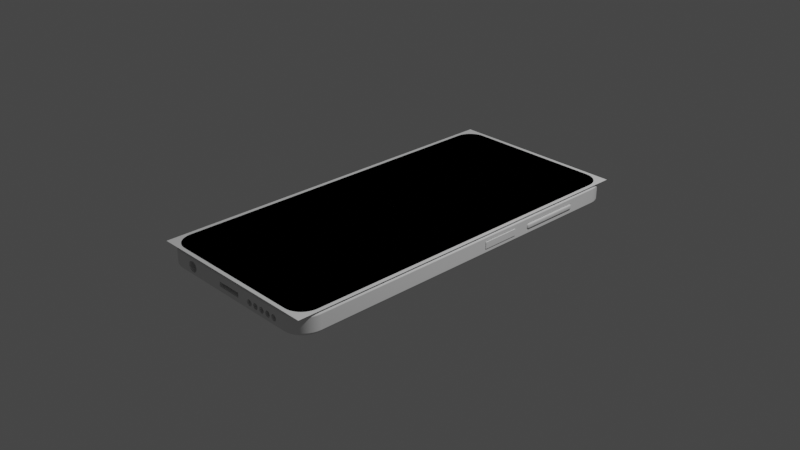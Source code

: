 # Source: untitled.blend  (saved by Blender 2.93.21; exported with 4.5.12 LTS)
import bpy
from mathutils import Matrix  # noqa: F401  (used for matrix-valued properties, if any)

bpy.ops.wm.read_factory_settings(use_empty=True)
scene = bpy.context.scene
scene.name = 'Scene'

# ---- collections
col_collection = bpy.data.collections.new('Collection'); scene.collection.children.link(col_collection)
col_cutters = bpy.data.collections.new('Cutters'); scene.collection.children.link(col_cutters)
col_cutters.hide_render = True

# ---- node groups
ng_auto_smooth = bpy.data.node_groups.new('Auto Smooth', 'GeometryNodeTree')
_s = ng_auto_smooth.interface.new_socket(name='Geometry', in_out='OUTPUT', socket_type='NodeSocketGeometry')
_s = ng_auto_smooth.interface.new_socket(name='Geometry', in_out='INPUT', socket_type='NodeSocketGeometry')
_s = ng_auto_smooth.interface.new_socket(name='Angle', in_out='INPUT', socket_type='NodeSocketFloat')
_s.subtype = 'ANGLE'
_s.min_value = 0.0
_s.max_value = 3.142
ng_auto_smooth.is_modifier = True
_N = ng_auto_smooth.nodes; _L = ng_auto_smooth.links
n0 = _N.new('NodeGroupOutput'); n0.name = 'Group Output'; n0.location = (480, -100)
n1 = _N.new('NodeGroupInput'); n1.name = 'Group Input'; n1.location = (-420, -300)
n2 = _N.new('NodeGroupInput'); n2.name = 'Group Input.001'; n2.location = (-60, -100)
n3 = _N.new('GeometryNodeSetShadeSmooth'); n3.name = 'Set Shade Smooth'; n3.location = (120, -100)
n3.domain = 'EDGE'
n4 = _N.new('GeometryNodeSetShadeSmooth'); n4.name = 'Set Shade Smooth.001'; n4.location = (300, -100)
n5 = _N.new('GeometryNodeInputMeshEdgeAngle'); n5.name = 'Edge Angle'; n5.location = (-420, -220)
n6 = _N.new('GeometryNodeInputEdgeSmooth'); n6.name = 'Is Edge Smooth'; n6.location = (-60, -160)
n7 = _N.new('GeometryNodeInputShadeSmooth'); n7.name = 'Is Face Smooth'; n7.location = (-240, -340)
n8 = _N.new('FunctionNodeBooleanMath'); n8.name = 'Boolean Math'; n8.location = (-60, -220)
n9 = _N.new('FunctionNodeCompare'); n9.name = 'Compare'; n9.location = (-240, -180)
n9.operation = 'LESS_EQUAL'
_L.new(n5.outputs[0], n9.inputs[0])
_L.new(n4.outputs[0], n0.inputs[0])
_L.new(n1.outputs[1], n9.inputs[1])
_L.new(n9.outputs[0], n8.inputs[0])
_L.new(n7.outputs[0], n8.inputs[1])
_L.new(n2.outputs[0], n3.inputs[0])
_L.new(n6.outputs[0], n3.inputs[1])
_L.new(n3.outputs[0], n4.inputs[0])
_L.new(n8.outputs[0], n3.inputs[2])
n0.is_active_output = True

# ---- world
world_world = bpy.data.worlds.new('World'); scene.world = world_world
world_world.use_nodes = True; world_world.node_tree.nodes.clear()
_N = world_world.node_tree.nodes; _L = world_world.node_tree.links
n0 = _N.new('ShaderNodeOutputWorld'); n0.name = 'World Output'; n0.location = (300, 300)
n1 = _N.new('ShaderNodeBackground'); n1.name = 'Background'; n1.location = (10, 300)
n1.inputs[0].default_value = (0.05088, 0.05088, 0.05088, 1.0)
_L.new(n1.outputs[0], n0.inputs[0])
n0.is_active_output = True
world_world.color = (0.05088, 0.05088, 0.05088)
world_world.use_sun_shadow = False
world_world.sun_shadow_jitter_overblur = 0.0

# ---- cameras
cam_camera = bpy.data.cameras.new('Camera')
cam_camera.clip_end = 100.0
cam_camera.ortho_scale = 7.314

# ---- lights
light_light = bpy.data.lights.new('Light', 'POINT')
light_light.transmission_factor = 0.0
light_light.energy = 1000.0
light_light.shadow_soft_size = 0.1
light_light.shadow_maximum_resolution = 0.006
light_light.use_absolute_resolution = True

# ---- meshes
me_cube_003 = bpy.data.meshes.new('Cube.003')
me_cube_003.from_pydata([(-0.7561, -2.062, -0.1144), (-0.7576, -2.097, -0.07995), (-0.9656, -1.853, -0.1144), (-1.0, -1.854, -0.07995), (-0.7937, -2.059, -0.1144), (-0.7997, -2.093, -0.07995), (-0.8287, -2.05, -0.1144), (-0.8405, -2.082, -0.07995), (-0.8615, -2.034, -0.1144), (-0.8788, -2.064, -0.07995), (-0.8912, -2.014, -0.1144), (-0.9134, -2.04, -0.07995), (-0.9168, -1.988, -0.1144), (-0.9433, -2.01, -0.07995), (-0.9376, -1.958, -0.1144), (-0.9675, -1.976, -0.07995), (-0.9529, -1.925, -0.1144), (-0.9854, -1.937, -0.07995), (-0.9623, -1.89, -0.1144), (-0.9963, -1.896, -0.07995), (-0.9656, -1.853, 0.1144), (-1.0, -1.854, 0.07995), (-0.7561, -2.062, 0.1144), (-0.7576, -2.097, 0.07995), (-0.9623, -1.89, 0.1144), (-0.9963, -1.896, 0.07995), (-0.9529, -1.925, 0.1144), (-0.9854, -1.937, 0.07995), (-0.9376, -1.958, 0.1144), (-0.9675, -1.976, 0.07995), (-0.9168, -1.988, 0.1144), (-0.9433, -2.01, 0.07995), (-0.8912, -2.014, 0.1144), (-0.9134, -2.04, 0.07995), (-0.8615, -2.034, 0.1144), (-0.8788, -2.064, 0.07995), (-0.8287, -2.05, 0.1144), (-0.8405, -2.082, 0.07995), (-0.7937, -2.059, 0.1144), (-0.7997, -2.093, 0.07995), (-0.9656, 1.853, -0.1144), (-1.0, 1.854, -0.07995), (-0.7561, 2.062, -0.1144), (-0.7576, 2.097, -0.07995), (-0.9623, 1.89, -0.1144), (-0.9963, 1.896, -0.07995), (-0.9529, 1.925, -0.1144), (-0.9854, 1.937, -0.07995), (-0.9376, 1.958, -0.1144), (-0.9675, 1.976, -0.07995), (-0.9168, 1.988, -0.1144), (-0.9433, 2.01, -0.07995), (-0.8912, 2.014, -0.1144), (-0.9134, 2.04, -0.07995), (-0.8615, 2.034, -0.1144), (-0.8788, 2.064, -0.07995), (-0.8287, 2.05, -0.1144), (-0.8405, 2.082, -0.07995), (-0.7937, 2.059, -0.1144), (-0.7997, 2.093, -0.07995), (-0.7561, 2.062, 0.1144), (-0.7576, 2.097, 0.07995), (-0.9656, 1.853, 0.1144), (-1.0, 1.854, 0.07995), (-0.7937, 2.059, 0.1144), (-0.7997, 2.093, 0.07995), (-0.8287, 2.05, 0.1144), (-0.8405, 2.082, 0.07995), (-0.8615, 2.034, 0.1144), (-0.8788, 2.064, 0.07995), (-0.8912, 2.014, 0.1144), (-0.9134, 2.04, 0.07995), (-0.9168, 1.988, 0.1144), (-0.9433, 2.01, 0.07995), (-0.9376, 1.958, 0.1144), (-0.9675, 1.976, 0.07995), (-0.9529, 1.925, 0.1144), (-0.9854, 1.937, 0.07995), (-0.9623, 1.89, 0.1144), (-0.9963, 1.896, 0.07995), (0.9656, -1.853, -0.1144), (1.0, -1.854, -0.07995), (0.7561, -2.062, -0.1144), (0.7576, -2.097, -0.07995), (0.9623, -1.89, -0.1144), (0.9963, -1.896, -0.07995), (0.9529, -1.925, -0.1144), (0.9854, -1.937, -0.07995), (0.9376, -1.958, -0.1144), (0.9675, -1.976, -0.07995), (0.9168, -1.988, -0.1144), (0.9433, -2.01, -0.07995), (0.8912, -2.014, -0.1144), (0.9134, -2.04, -0.07995), (0.8615, -2.034, -0.1144), (0.8788, -2.064, -0.07995), (0.8287, -2.05, -0.1144), (0.8405, -2.082, -0.07995), (0.7937, -2.059, -0.1144), (0.7997, -2.093, -0.07995), (0.7561, -2.062, 0.1144), (0.7576, -2.097, 0.07995), (0.9656, -1.853, 0.1144), (1.0, -1.854, 0.07995), (0.7937, -2.059, 0.1144), (0.7997, -2.093, 0.07995), (0.8287, -2.05, 0.1144), (0.8405, -2.082, 0.07995), (0.8615, -2.034, 0.1144), (0.8788, -2.064, 0.07995), (0.8912, -2.014, 0.1144), (0.9134, -2.04, 0.07995), (0.9168, -1.988, 0.1144), (0.9433, -2.01, 0.07995), (0.9376, -1.958, 0.1144), (0.9675, -1.976, 0.07995), (0.9529, -1.925, 0.1144), (0.9854, -1.937, 0.07995), (0.9623, -1.89, 0.1144), (0.9963, -1.896, 0.07995), (0.7561, 2.062, -0.1144), (0.7576, 2.097, -0.07995), (0.9656, 1.853, -0.1144), (1.0, 1.854, -0.07995), (0.7937, 2.059, -0.1144), (0.7997, 2.093, -0.07995), (0.8287, 2.05, -0.1144), (0.8405, 2.082, -0.07995), (0.8615, 2.034, -0.1144), (0.8788, 2.064, -0.07995), (0.8912, 2.014, -0.1144), (0.9134, 2.04, -0.07995), (0.9168, 1.988, -0.1144), (0.9433, 2.01, -0.07995), (0.9376, 1.958, -0.1144), (0.9675, 1.976, -0.07995), (0.9529, 1.925, -0.1144), (0.9854, 1.937, -0.07995), (0.9623, 1.89, -0.1144), (0.9963, 1.896, -0.07995), (0.9656, 1.853, 0.1144), (1.0, 1.854, 0.07995), (0.7561, 2.062, 0.1144), (0.7576, 2.097, 0.07995), (0.9623, 1.89, 0.1144), (0.9963, 1.896, 0.07995), (0.9529, 1.925, 0.1144), (0.9854, 1.937, 0.07995), (0.9376, 1.958, 0.1144), (0.9675, 1.976, 0.07995), (0.9168, 1.988, 0.1144), (0.9433, 2.01, 0.07995), (0.8912, 2.014, 0.1144), (0.9134, 2.04, 0.07995), (0.8615, 2.034, 0.1144), (0.8788, 2.064, 0.07995), (0.8287, 2.05, 0.1144), (0.8405, 2.082, 0.07995), (0.7937, 2.059, 0.1144), (0.7997, 2.093, 0.07995)], [], [(19, 25, 21, 3), (101, 83, 99, 105), (79, 45, 41, 63), (5, 39, 37, 7), (77, 47, 45, 79), (83, 101, 23, 1), (7, 37, 35, 9), (9, 35, 33, 11), (11, 33, 31, 13), (13, 31, 29, 15), (15, 29, 27, 17), (17, 27, 25, 19), (140, 144, 146, 148, 150, 152, 154, 156, 158, 142, 60, 64, 66, 68, 70, 72, 74, 76, 78, 62, 20, 24, 26, 28, 30, 32, 34, 36, 38, 22, 100, 104, 106, 108, 110, 112, 114, 116, 118, 102), (3, 21, 63, 41), (43, 61, 143, 121), (119, 85, 81, 103), (65, 59, 57, 67), (67, 57, 55, 69), (69, 55, 53, 71), (71, 53, 51, 73), (73, 51, 49, 75), (75, 49, 47, 77), (61, 43, 59, 65), (157, 127, 125, 159), (145, 139, 137, 147), (147, 137, 135, 149), (149, 135, 133, 151), (151, 133, 131, 153), (153, 131, 129, 155), (155, 129, 127, 157), (141, 123, 139, 145), (117, 87, 85, 119), (159, 125, 121, 143), (105, 99, 97, 107), (107, 97, 95, 109), (109, 95, 93, 111), (111, 93, 91, 113), (113, 91, 89, 115), (115, 89, 87, 117), (123, 141, 103, 81), (1, 23, 39, 5), (4, 0, 1, 5), (22, 38, 39, 23), (6, 4, 5, 7), (38, 36, 37, 39), (8, 6, 7, 9), (36, 34, 35, 37), (10, 8, 9, 11), (34, 32, 33, 35), (12, 10, 11, 13), (32, 30, 31, 33), (14, 12, 13, 15), (30, 28, 29, 31), (16, 14, 15, 17), (28, 26, 27, 29), (18, 16, 17, 19), (26, 24, 25, 27), (2, 18, 19, 3), (24, 20, 21, 25), (64, 60, 61, 65), (42, 58, 59, 43), (66, 64, 65, 67), (58, 56, 57, 59), (68, 66, 67, 69), (56, 54, 55, 57), (70, 68, 69, 71), (54, 52, 53, 55), (72, 70, 71, 73), (52, 50, 51, 53), (74, 72, 73, 75), (50, 48, 49, 51), (76, 74, 75, 77), (48, 46, 47, 49), (78, 76, 77, 79), (46, 44, 45, 47), (62, 78, 79, 63), (44, 40, 41, 45), (144, 140, 141, 145), (122, 138, 139, 123), (146, 144, 145, 147), (138, 136, 137, 139), (148, 146, 147, 149), (136, 134, 135, 137), (150, 148, 149, 151), (134, 132, 133, 135), (152, 150, 151, 153), (132, 130, 131, 133), (154, 152, 153, 155), (130, 128, 129, 131), (156, 154, 155, 157), (128, 126, 127, 129), (158, 156, 157, 159), (126, 124, 125, 127), (142, 158, 159, 143), (124, 120, 121, 125), (104, 100, 101, 105), (82, 98, 99, 83), (106, 104, 105, 107), (98, 96, 97, 99), (108, 106, 107, 109), (96, 94, 95, 97), (110, 108, 109, 111), (94, 92, 93, 95), (112, 110, 111, 113), (92, 90, 91, 93), (114, 112, 113, 115), (90, 88, 89, 91), (116, 114, 115, 117), (88, 86, 87, 89), (118, 116, 117, 119), (86, 84, 85, 87), (102, 118, 119, 103), (84, 80, 81, 85), (3, 41, 40, 2), (43, 121, 120, 42), (123, 81, 80, 122), (83, 1, 0, 82), (20, 62, 63, 21), (100, 22, 23, 101), (103, 141, 140, 102), (143, 61, 60, 142), (40, 44, 46, 48, 50, 52, 54, 56, 58, 42, 120, 124, 126, 128, 130, 132, 134, 136, 138, 122, 80, 84, 86, 88, 90, 92, 94, 96, 98, 82, 0, 4, 6, 8, 10, 12, 14, 16, 18, 2)])
me_cube_003.polygons.foreach_set('use_smooth', [True] * 122)
_k = set([(0, 4), (0, 82), (1, 5), (1, 83), (2, 18), (2, 40), (3, 19), (3, 21), (3, 41), (4, 6), (5, 7), (6, 8), (7, 9), (8, 10), (9, 11), (10, 12), (11, 13), (12, 14), (13, 15), (14, 16), (15, 17), (16, 18), (17, 19), (20, 24), (20, 62), (21, 25), (21, 63), (22, 38), (22, 100), (23, 39), (23, 101), (24, 26), (25, 27), (26, 28), (27, 29), (28, 30), (29, 31), (30, 32), (31, 33), (32, 34), (33, 35), (34, 36), (35, 37), (36, 38), (37, 39), (40, 44), (41, 45), (42, 58), (42, 120), (43, 59), (43, 121), (44, 46), (45, 47), (46, 48), (47, 49), (48, 50), (49, 51), (50, 52), (51, 53), (52, 54), (53, 55), (54, 56), (55, 57), (56, 58), (57, 59), (60, 64), (60, 142), (61, 65), (61, 143), (62, 78), (63, 79), (64, 66), (65, 67), (66, 68), (67, 69), (68, 70), (69, 71), (70, 72), (71, 73), (72, 74), (73, 75), (74, 76), (75, 77), (76, 78), (77, 79), (80, 84), (80, 122), (81, 85), (81, 123), (82, 98), (83, 99), (84, 86), (85, 87), (86, 88), (87, 89), (88, 90), (89, 91), (90, 92), (91, 93), (92, 94), (93, 95), (94, 96), (95, 97), (96, 98), (97, 99), (100, 104), (101, 105), (102, 118), (102, 140), (103, 119), (103, 141), (104, 106), (105, 107), (106, 108), (107, 109), (108, 110), (109, 111), (110, 112), (111, 113), (112, 114), (113, 115), (114, 116), (115, 117), (116, 118), (117, 119), (120, 124), (121, 125), (122, 138), (123, 139), (124, 126), (125, 127), (126, 128), (127, 129), (128, 130), (129, 131), (130, 132), (131, 133), (132, 134), (133, 135), (134, 136), (135, 137), (136, 138), (137, 139), (140, 144), (141, 145), (142, 158), (143, 159), (144, 146), (145, 147), (146, 148), (147, 149), (148, 150), (149, 151), (150, 152), (151, 153), (152, 154), (153, 155), (154, 156), (155, 157), (156, 158), (157, 159)])
me_cube_003.attributes.new('sharp_edge', 'BOOLEAN', 'EDGE').data.foreach_set('value', [ (min(e.vertices), max(e.vertices)) in _k for e in me_cube_003.edges])
_k = {(0, 4): 1.0, (1, 5): 1.0, (22, 38): 1.0, (23, 39): 1.0, (4, 6): 1.0, (5, 7): 1.0, (36, 38): 1.0, (37, 39): 1.0, (6, 8): 1.0, (7, 9): 1.0, (34, 36): 1.0, (35, 37): 1.0, (8, 10): 1.0, (9, 11): 1.0, (32, 34): 1.0, (33, 35): 1.0, (10, 12): 1.0, (11, 13): 1.0, (30, 32): 1.0, (31, 33): 1.0, (12, 14): 1.0, (13, 15): 1.0, (28, 30): 1.0, (29, 31): 1.0, (14, 16): 1.0, (15, 17): 1.0, (26, 28): 1.0, (27, 29): 1.0, (16, 18): 1.0, (17, 19): 1.0, (24, 26): 1.0, (25, 27): 1.0, (2, 18): 1.0, (3, 19): 1.0, (20, 24): 1.0, (21, 25): 1.0, (60, 64): 1.0, (61, 65): 1.0, (42, 58): 1.0, (43, 59): 1.0, (64, 66): 1.0, (65, 67): 1.0, (56, 58): 1.0, (57, 59): 1.0, (66, 68): 1.0, (67, 69): 1.0, (54, 56): 1.0, (55, 57): 1.0, (68, 70): 1.0, (69, 71): 1.0, (52, 54): 1.0, (53, 55): 1.0, (70, 72): 1.0, (71, 73): 1.0, (50, 52): 1.0, (51, 53): 1.0, (72, 74): 1.0, (73, 75): 1.0, (48, 50): 1.0, (49, 51): 1.0, (74, 76): 1.0, (75, 77): 1.0, (46, 48): 1.0, (47, 49): 1.0, (76, 78): 1.0, (77, 79): 1.0, (44, 46): 1.0, (45, 47): 1.0, (62, 78): 1.0, (63, 79): 1.0, (40, 44): 1.0, (41, 45): 1.0, (140, 144): 1.0, (141, 145): 1.0, (122, 138): 1.0, (123, 139): 1.0, (144, 146): 1.0, (145, 147): 1.0, (136, 138): 1.0, (137, 139): 1.0, (146, 148): 1.0, (147, 149): 1.0, (134, 136): 1.0, (135, 137): 1.0, (148, 150): 1.0, (149, 151): 1.0, (132, 134): 1.0, (133, 135): 1.0, (150, 152): 1.0, (151, 153): 1.0, (130, 132): 1.0, (131, 133): 1.0, (152, 154): 1.0, (153, 155): 1.0, (128, 130): 1.0, (129, 131): 1.0, (154, 156): 1.0, (155, 157): 1.0, (126, 128): 1.0, (127, 129): 1.0, (156, 158): 1.0, (157, 159): 1.0, (124, 126): 1.0, (125, 127): 1.0, (142, 158): 1.0, (143, 159): 1.0, (120, 124): 1.0, (121, 125): 1.0, (100, 104): 1.0, (101, 105): 1.0, (82, 98): 1.0, (83, 99): 1.0, (104, 106): 1.0, (105, 107): 1.0, (96, 98): 1.0, (97, 99): 1.0, (106, 108): 1.0, (107, 109): 1.0, (94, 96): 1.0, (95, 97): 1.0, (108, 110): 1.0, (109, 111): 1.0, (92, 94): 1.0, (93, 95): 1.0, (110, 112): 1.0, (111, 113): 1.0, (90, 92): 1.0, (91, 93): 1.0, (112, 114): 1.0, (113, 115): 1.0, (88, 90): 1.0, (89, 91): 1.0, (114, 116): 1.0, (115, 117): 1.0, (86, 88): 1.0, (87, 89): 1.0, (116, 118): 1.0, (117, 119): 1.0, (84, 86): 1.0, (85, 87): 1.0, (102, 118): 1.0, (103, 119): 1.0, (80, 84): 1.0, (81, 85): 1.0, (3, 41): 1.0, (2, 40): 1.0, (43, 121): 1.0, (42, 120): 1.0, (81, 123): 1.0, (80, 122): 1.0, (1, 83): 1.0, (0, 82): 1.0, (20, 62): 1.0, (21, 63): 1.0, (22, 100): 1.0, (23, 101): 1.0, (103, 141): 1.0, (102, 140): 1.0, (61, 143): 1.0, (60, 142): 1.0, (3, 21): 1.0}
me_cube_003.attributes.new('crease_edge', 'FLOAT', 'EDGE').data.foreach_set('value', [_k.get((min(e.vertices), max(e.vertices)), 0.0) for e in me_cube_003.edges])
_uv = me_cube_003.uv_layers.new(name='UVMap')
_uv.uv.foreach_set('vector', [0.4126, 0.01194, 0.5874, 0.01194, 0.5874, 0.01445, 0.4126, 0.01445, 0.5874, 0.7803, 0.4126, 0.7803, 0.4126, 0.775, 0.5874, 0.775, 0.5874, 0.2381, 0.4126, 0.2381, 0.4126, 0.2355, 0.5874, 0.2355, 0.4126, 0.975, 0.5874, 0.975, 0.5874, 0.9801, 0.4126, 0.9801, 0.5874, 0.2405, 0.4126, 0.2405, 0.4126, 0.2381, 0.5874, 0.2381, 0.4126, 0.7803, 0.5874, 0.7803, 0.5874, 0.9697, 0.4126, 0.9697, 0.4126, 0.9801, 0.5874, 0.9801, 0.5874, 0.9848, 0.4126, 0.9848, 0.4126, 0.9848, 0.5874, 0.9848, 0.5874, 0.9892, 0.4126, 0.9892, 0.4126, 0.0, 0.5874, 0.0, 0.5874, 0.005163, 0.4126, 0.005163, 0.4126, 0.005163, 0.5874, 0.005163, 0.5874, 0.007226, 0.4126, 0.007226, 0.4126, 0.007226, 0.5874, 0.007226, 0.5874, 0.00951, 0.4126, 0.009509, 0.4126, 0.009509, 0.5874, 0.00951, 0.5874, 0.01194, 0.4126, 0.01194, 0.6293, 0.5145, 0.6297, 0.5123, 0.6309, 0.5102, 0.6328, 0.5083, 0.6354, 0.5065, 0.6386, 0.505, 0.6423, 0.5037, 0.6464, 0.5028, 0.6508, 0.5022, 0.6555, 0.5021, 0.8445, 0.5021, 0.8492, 0.5022, 0.8536, 0.5028, 0.8577, 0.5037, 0.8614, 0.505, 0.8646, 0.5065, 0.8672, 0.5083, 0.8691, 0.5102, 0.8703, 0.5123, 0.8707, 0.5145, 0.8707, 0.7355, 0.8703, 0.7377, 0.8691, 0.7398, 0.8672, 0.7417, 0.8646, 0.7435, 0.8614, 0.745, 0.8577, 0.7463, 0.8536, 0.7472, 0.8492, 0.7478, 0.8445, 0.7479, 0.6555, 0.7479, 0.6508, 0.7478, 0.6464, 0.7472, 0.6423, 0.7463, 0.6386, 0.745, 0.6354, 0.7435, 0.6328, 0.7417, 0.6309, 0.7398, 0.6297, 0.7377, 0.6293, 0.7355, 0.4126, 0.01445, 0.5874, 0.01445, 0.5874, 0.2355, 0.4126, 0.2355, 0.4126, 0.2803, 0.5874, 0.2803, 0.5874, 0.4697, 0.4126, 0.4697, 0.5874, 0.7381, 0.4126, 0.7381, 0.4126, 0.7355, 0.5874, 0.7355, 0.5874, 0.275, 0.4126, 0.275, 0.4126, 0.2699, 0.5874, 0.2699, 0.5874, 0.2699, 0.4126, 0.2699, 0.4126, 0.2652, 0.5874, 0.2652, 0.5874, 0.2652, 0.4126, 0.2652, 0.4126, 0.2608, 0.5874, 0.2608, 0.5874, 0.2608, 0.4126, 0.2608, 0.4126, 0.2448, 0.5874, 0.2448, 0.5874, 0.2448, 0.4126, 0.2448, 0.4126, 0.2428, 0.5874, 0.2428, 0.5874, 0.2428, 0.4126, 0.2428, 0.4126, 0.2405, 0.5874, 0.2405, 0.5874, 0.2803, 0.4126, 0.2803, 0.4126, 0.275, 0.5874, 0.275, 0.5874, 0.4801, 0.4126, 0.4801, 0.4126, 0.475, 0.5874, 0.475, 0.5874, 0.5119, 0.4126, 0.5119, 0.4126, 0.5095, 0.5874, 0.5095, 0.5874, 0.5095, 0.4126, 0.5095, 0.4126, 0.5072, 0.5874, 0.5072, 0.5874, 0.5072, 0.4126, 0.5072, 0.4126, 0.5052, 0.5874, 0.5052, 0.5874, 0.5052, 0.4126, 0.5052, 0.4126, 0.4892, 0.5874, 0.4892, 0.5874, 0.4892, 0.4126, 0.4892, 0.4126, 0.4848, 0.5874, 0.4848, 0.5874, 0.4848, 0.4126, 0.4848, 0.4126, 0.4801, 0.5874, 0.4801, 0.5874, 0.5145, 0.4126, 0.5145, 0.4126, 0.5119, 0.5874, 0.5119, 0.5874, 0.7405, 0.4126, 0.7405, 0.4126, 0.7381, 0.5874, 0.7381, 0.5874, 0.475, 0.4126, 0.475, 0.4126, 0.4697, 0.5874, 0.4697, 0.5874, 0.775, 0.4126, 0.775, 0.4126, 0.7699, 0.5874, 0.7699, 0.5874, 0.7699, 0.4126, 0.7699, 0.4126, 0.7652, 0.5874, 0.7652, 0.5874, 0.7652, 0.4126, 0.7652, 0.4126, 0.7608, 0.5874, 0.7608, 0.5874, 0.7608, 0.4126, 0.7608, 0.4126, 0.7448, 0.5874, 0.7448, 0.5874, 0.7448, 0.4126, 0.7448, 0.4126, 0.7428, 0.5874, 0.7428, 0.5874, 0.7428, 0.4126, 0.7428, 0.4126, 0.7405, 0.5874, 0.7405, 0.4126, 0.5145, 0.5874, 0.5145, 0.5874, 0.7355, 0.4126, 0.7355, 0.4126, 0.9697, 0.5874, 0.9697, 0.5874, 0.975, 0.4126, 0.975, 0.1508, 0.7478, 0.1555, 0.7479, 0.1553, 0.75, 0.15, 0.7498, 0.8445, 0.7479, 0.8492, 0.7478, 0.85, 0.7498, 0.8447, 0.75, 0.1464, 0.7472, 0.1508, 0.7478, 0.15, 0.7498, 0.1449, 0.7491, 0.8492, 0.7478, 0.8536, 0.7472, 0.8551, 0.7491, 0.85, 0.7498, 0.1423, 0.7463, 0.1464, 0.7472, 0.1449, 0.7491, 0.1402, 0.7481, 0.8536, 0.7472, 0.8577, 0.7463, 0.8598, 0.7481, 0.8551, 0.7491, 0.1386, 0.745, 0.1423, 0.7463, 0.1402, 0.7481, 0.1358, 0.7466, 0.8577, 0.7463, 0.8614, 0.745, 0.8642, 0.7466, 0.8598, 0.7481, 0.1354, 0.7435, 0.1386, 0.745, 0.1358, 0.7466, 0.1321, 0.7448, 0.8614, 0.745, 0.8646, 0.7435, 0.8679, 0.7448, 0.8642, 0.7466, 0.1328, 0.7417, 0.1354, 0.7435, 0.1321, 0.7448, 0.1291, 0.7428, 0.8646, 0.7435, 0.8672, 0.7417, 0.8709, 0.7428, 0.8679, 0.7448, 0.1309, 0.7398, 0.1328, 0.7417, 0.1291, 0.7428, 0.1268, 0.7405, 0.8672, 0.7417, 0.8691, 0.7398, 0.8732, 0.7405, 0.8709, 0.7428, 0.1297, 0.7377, 0.1309, 0.7398, 0.1268, 0.7405, 0.1255, 0.7381, 0.8691, 0.7398, 0.8703, 0.7377, 0.8745, 0.7381, 0.8732, 0.7405, 0.1293, 0.7355, 0.1297, 0.7377, 0.1255, 0.7381, 0.125, 0.7355, 0.8703, 0.7377, 0.8707, 0.7355, 0.875, 0.7355, 0.8745, 0.7381, 0.8492, 0.5022, 0.8445, 0.5021, 0.8447, 0.5, 0.85, 0.5002, 0.1555, 0.5021, 0.1508, 0.5022, 0.15, 0.5002, 0.1553, 0.5, 0.8536, 0.5028, 0.8492, 0.5022, 0.85, 0.5002, 0.8551, 0.5009, 0.1508, 0.5022, 0.1464, 0.5028, 0.1449, 0.5009, 0.15, 0.5002, 0.8577, 0.5037, 0.8536, 0.5028, 0.8551, 0.5009, 0.8598, 0.5019, 0.1464, 0.5028, 0.1423, 0.5037, 0.1402, 0.5019, 0.1449, 0.5009, 0.8614, 0.505, 0.8577, 0.5037, 0.8598, 0.5019, 0.8642, 0.5034, 0.1423, 0.5037, 0.1386, 0.505, 0.1358, 0.5034, 0.1402, 0.5019, 0.8646, 0.5065, 0.8614, 0.505, 0.8642, 0.5034, 0.8679, 0.5052, 0.1386, 0.505, 0.1354, 0.5065, 0.1321, 0.5052, 0.1358, 0.5034, 0.8672, 0.5083, 0.8646, 0.5065, 0.8679, 0.5052, 0.8709, 0.5072, 0.1354, 0.5065, 0.1328, 0.5083, 0.1291, 0.5072, 0.1321, 0.5052, 0.8691, 0.5102, 0.8672, 0.5083, 0.8709, 0.5072, 0.8732, 0.5095, 0.1328, 0.5083, 0.1309, 0.5102, 0.1268, 0.5095, 0.1291, 0.5072, 0.8703, 0.5123, 0.8691, 0.5102, 0.8732, 0.5095, 0.8745, 0.5119, 0.1309, 0.5102, 0.1297, 0.5123, 0.1255, 0.5119, 0.1268, 0.5095, 0.8707, 0.5145, 0.8703, 0.5123, 0.8745, 0.5119, 0.875, 0.5145, 0.1297, 0.5123, 0.1293, 0.5145, 0.125, 0.5145, 0.1255, 0.5119, 0.6297, 0.5123, 0.6293, 0.5145, 0.5874, 0.5145, 0.5874, 0.5119, 0.3707, 0.5145, 0.3703, 0.5123, 0.4126, 0.5119, 0.4126, 0.5145, 0.6309, 0.5102, 0.6297, 0.5123, 0.5874, 0.5119, 0.5874, 0.5095, 0.3703, 0.5123, 0.3691, 0.5102, 0.4126, 0.5095, 0.4126, 0.5119, 0.6328, 0.5083, 0.6309, 0.5102, 0.6268, 0.5095, 0.6291, 0.5072, 0.3691, 0.5102, 0.3672, 0.5083, 0.3709, 0.5072, 0.3732, 0.5095, 0.6354, 0.5065, 0.6328, 0.5083, 0.6291, 0.5072, 0.6321, 0.5052, 0.3672, 0.5083, 0.3646, 0.5065, 0.3679, 0.5052, 0.3709, 0.5072, 0.6386, 0.505, 0.6354, 0.5065, 0.6321, 0.5052, 0.6358, 0.5034, 0.3646, 0.5065, 0.3614, 0.505, 0.3642, 0.5034, 0.3679, 0.5052, 0.6423, 0.5037, 0.6386, 0.505, 0.6358, 0.5034, 0.6402, 0.5019, 0.3614, 0.505, 0.3577, 0.5037, 0.3598, 0.5019, 0.3642, 0.5034, 0.6464, 0.5028, 0.6423, 0.5037, 0.6402, 0.5019, 0.6449, 0.5009, 0.3577, 0.5037, 0.3536, 0.5028, 0.3551, 0.5009, 0.3598, 0.5019, 0.6508, 0.5022, 0.6464, 0.5028, 0.6449, 0.5009, 0.65, 0.5002, 0.3536, 0.5028, 0.3492, 0.5022, 0.35, 0.5002, 0.3551, 0.5009, 0.6555, 0.5021, 0.6508, 0.5022, 0.65, 0.5002, 0.6553, 0.5, 0.3492, 0.5022, 0.3445, 0.5021, 0.3447, 0.5, 0.35, 0.5002, 0.6508, 0.7478, 0.6555, 0.7479, 0.6553, 0.75, 0.65, 0.7498, 0.3445, 0.7479, 0.3492, 0.7478, 0.35, 0.7498, 0.3447, 0.75, 0.6464, 0.7472, 0.6508, 0.7478, 0.65, 0.7498, 0.6449, 0.7491, 0.3492, 0.7478, 0.3536, 0.7472, 0.3551, 0.7491, 0.35, 0.7498, 0.6423, 0.7463, 0.6464, 0.7472, 0.6449, 0.7491, 0.6402, 0.7481, 0.3536, 0.7472, 0.3577, 0.7463, 0.3598, 0.7481, 0.3551, 0.7491, 0.6386, 0.745, 0.6423, 0.7463, 0.6402, 0.7481, 0.6358, 0.7466, 0.3577, 0.7463, 0.3614, 0.745, 0.3642, 0.7466, 0.3598, 0.7481, 0.6354, 0.7435, 0.6386, 0.745, 0.6358, 0.7466, 0.6321, 0.7448, 0.3614, 0.745, 0.3646, 0.7435, 0.3679, 0.7448, 0.3642, 0.7466, 0.6328, 0.7417, 0.6354, 0.7435, 0.6321, 0.7448, 0.6291, 0.7428, 0.3646, 0.7435, 0.3672, 0.7417, 0.3709, 0.7428, 0.3679, 0.7448, 0.6309, 0.7398, 0.6328, 0.7417, 0.6291, 0.7428, 0.6268, 0.7405, 0.3672, 0.7417, 0.3691, 0.7398, 0.3732, 0.7405, 0.3709, 0.7428, 0.6297, 0.7377, 0.6309, 0.7398, 0.5874, 0.7405, 0.5874, 0.7381, 0.3691, 0.7398, 0.3703, 0.7377, 0.4126, 0.7381, 0.4126, 0.7405, 0.6293, 0.7355, 0.6297, 0.7377, 0.5874, 0.7381, 0.5874, 0.7355, 0.3703, 0.7377, 0.3707, 0.7355, 0.4126, 0.7355, 0.4126, 0.7381, 0.125, 0.7355, 0.125, 0.5145, 0.1293, 0.5145, 0.1293, 0.7355, 0.1553, 0.5, 0.3447, 0.5, 0.3445, 0.5021, 0.1555, 0.5021, 0.4126, 0.5145, 0.4126, 0.7355, 0.3707, 0.7355, 0.3707, 0.5145, 0.3447, 0.75, 0.1553, 0.75, 0.1555, 0.7479, 0.3445, 0.7479, 0.8707, 0.7355, 0.8707, 0.5145, 0.875, 0.5145, 0.875, 0.7355, 0.6555, 0.7479, 0.8445, 0.7479, 0.8447, 0.75, 0.6553, 0.75, 0.5874, 0.7355, 0.5874, 0.5145, 0.6293, 0.5145, 0.6293, 0.7355, 0.6553, 0.5, 0.8447, 0.5, 0.8445, 0.5021, 0.6555, 0.5021, 0.1293, 0.5145, 0.1297, 0.5123, 0.1309, 0.5102, 0.1328, 0.5083, 0.1354, 0.5065, 0.1386, 0.505, 0.1423, 0.5037, 0.1464, 0.5028, 0.1508, 0.5022, 0.1555, 0.5021, 0.3445, 0.5021, 0.3492, 0.5022, 0.3536, 0.5028, 0.3577, 0.5037, 0.3614, 0.505, 0.3646, 0.5065, 0.3672, 0.5083, 0.3691, 0.5102, 0.3703, 0.5123, 0.3707, 0.5145, 0.3707, 0.7355, 0.3703, 0.7377, 0.3691, 0.7398, 0.3672, 0.7417, 0.3646, 0.7435, 0.3614, 0.745, 0.3577, 0.7463, 0.3536, 0.7472, 0.3492, 0.7478, 0.3445, 0.7479, 0.1555, 0.7479, 0.1508, 0.7478, 0.1464, 0.7472, 0.1423, 0.7463, 0.1386, 0.745, 0.1354, 0.7435, 0.1328, 0.7417, 0.1309, 0.7398, 0.1297, 0.7377, 0.1293, 0.7355])
me_cube_003.use_remesh_fix_poles = True
me_cube_003.use_remesh_preserve_attributes = False
me_cube_003.update()
me_slice_004 = bpy.data.meshes.new('Slice.004')
me_slice_004.from_pydata([(-1.0, -2.097, -0.1144), (-1.0, -2.097, 0.1144), (-1.0, 2.097, -0.1144), (-1.0, 2.097, 0.1144), (1.0, -2.097, -0.1144), (1.0, -2.097, 0.1144), (1.0, 2.097, -0.1144), (1.0, 2.097, 0.1144)], [], [(0, 1, 3, 2), (2, 3, 7, 6), (6, 7, 5, 4), (4, 5, 1, 0), (2, 6, 4, 0), (7, 3, 1, 5)])
me_slice_004.polygons.foreach_set('use_smooth', [True] * 6)
_k = set([(0, 1), (0, 2), (0, 4), (1, 3), (1, 5), (2, 3), (2, 6), (3, 7), (4, 5), (4, 6), (5, 7), (6, 7)])
me_slice_004.attributes.new('sharp_edge', 'BOOLEAN', 'EDGE').data.foreach_set('value', [ (min(e.vertices), max(e.vertices)) in _k for e in me_slice_004.edges])
_k = {(0, 2): 1.0, (0, 1): 1.0, (1, 3): 1.0, (2, 3): 1.0, (2, 6): 1.0, (3, 7): 1.0, (6, 7): 1.0, (4, 6): 1.0, (5, 7): 1.0, (4, 5): 1.0, (0, 4): 1.0, (1, 5): 1.0}
me_slice_004.attributes.new('crease_edge', 'FLOAT', 'EDGE').data.foreach_set('value', [_k.get((min(e.vertices), max(e.vertices)), 0.0) for e in me_slice_004.edges])
_uv = me_slice_004.uv_layers.new(name='UVMap')
_uv.uv.foreach_set('vector', [0.375, 0.0, 0.625, 0.0, 0.625, 0.25, 0.375, 0.25, 0.375, 0.25, 0.625, 0.25, 0.625, 0.5, 0.375, 0.5, 0.375, 0.5, 0.625, 0.5, 0.625, 0.75, 0.375, 0.75, 0.375, 0.75, 0.625, 0.75, 0.625, 1.0, 0.375, 1.0, 0.125, 0.5, 0.375, 0.5, 0.375, 0.75, 0.125, 0.75, 0.625, 0.5, 0.875, 0.5, 0.875, 0.75, 0.625, 0.75])
me_slice_004.use_remesh_fix_poles = True
me_slice_004.use_remesh_preserve_attributes = False
me_slice_004.update()
me_slice = bpy.data.meshes.new('Slice')
me_slice.from_pydata([(-1.0, -2.097, -0.1144), (-1.0, -2.097, 0.1144), (-1.0, 2.097, -0.1144), (-1.0, 2.097, 0.1144), (1.0, -2.097, -0.1144), (1.0, -2.097, 0.1144), (1.0, 2.097, -0.1144), (1.0, 2.097, 0.1144)], [], [(0, 1, 3, 2), (2, 3, 7, 6), (6, 7, 5, 4), (4, 5, 1, 0), (2, 6, 4, 0), (7, 3, 1, 5)])
me_slice.polygons.foreach_set('use_smooth', [True] * 6)
_k = set([(0, 1), (0, 2), (0, 4), (1, 3), (1, 5), (2, 3), (2, 6), (3, 7), (4, 5), (4, 6), (5, 7), (6, 7)])
me_slice.attributes.new('sharp_edge', 'BOOLEAN', 'EDGE').data.foreach_set('value', [ (min(e.vertices), max(e.vertices)) in _k for e in me_slice.edges])
_k = {(0, 2): 1.0, (0, 1): 1.0, (1, 3): 1.0, (2, 3): 1.0, (2, 6): 1.0, (3, 7): 1.0, (6, 7): 1.0, (4, 6): 1.0, (5, 7): 1.0, (4, 5): 1.0, (0, 4): 1.0, (1, 5): 1.0}
me_slice.attributes.new('crease_edge', 'FLOAT', 'EDGE').data.foreach_set('value', [_k.get((min(e.vertices), max(e.vertices)), 0.0) for e in me_slice.edges])
_uv = me_slice.uv_layers.new(name='UVMap')
_uv.uv.foreach_set('vector', [0.375, 0.0, 0.625, 0.0, 0.625, 0.25, 0.375, 0.25, 0.375, 0.25, 0.625, 0.25, 0.625, 0.5, 0.375, 0.5, 0.375, 0.5, 0.625, 0.5, 0.625, 0.75, 0.375, 0.75, 0.375, 0.75, 0.625, 0.75, 0.625, 1.0, 0.375, 1.0, 0.125, 0.5, 0.375, 0.5, 0.375, 0.75, 0.125, 0.75, 0.625, 0.5, 0.875, 0.5, 0.875, 0.75, 0.625, 0.75])
me_slice.use_remesh_fix_poles = True
me_slice.use_remesh_preserve_attributes = False
me_slice.update()
me_cube_001 = bpy.data.meshes.new('Cube.001')
me_cube_001.from_pydata([(-1.0, -2.097, 0.1144), (-1.0, 2.097, 0.1144), (1.0, -2.097, 0.1144), (1.0, 2.097, 0.1144)], [], [(3, 1, 0, 2)])
me_cube_001.polygons.foreach_set('use_smooth', [True] * 1)
_k = set([(0, 1), (0, 2), (1, 3), (2, 3)])
me_cube_001.attributes.new('sharp_edge', 'BOOLEAN', 'EDGE').data.foreach_set('value', [ (min(e.vertices), max(e.vertices)) in _k for e in me_cube_001.edges])
_k = {(0, 1): 1.0, (1, 3): 1.0, (2, 3): 1.0, (0, 2): 1.0}
me_cube_001.attributes.new('crease_edge', 'FLOAT', 'EDGE').data.foreach_set('value', [_k.get((min(e.vertices), max(e.vertices)), 0.0) for e in me_cube_001.edges])
_uv = me_cube_001.uv_layers.new(name='UVMap')
_uv.uv.foreach_set('vector', [0.625, 0.5, 0.875, 0.5, 0.875, 0.75, 0.625, 0.75])
me_cube_001.use_remesh_fix_poles = True
me_cube_001.use_remesh_preserve_attributes = False
me_cube_001.update()
me_slice_001 = bpy.data.meshes.new('Slice.001')
me_slice_001.from_pydata([(-1.0, -2.097, -0.1144), (-1.0, -2.097, 0.1144), (-1.0, 2.097, -0.1144), (-1.0, 2.097, 0.1144), (1.0, -2.097, -0.1144), (1.0, -2.097, 0.1144), (1.0, 2.097, -0.1144), (1.0, 2.097, 0.1144)], [], [(0, 1, 3, 2), (2, 3, 7, 6), (6, 7, 5, 4), (4, 5, 1, 0), (2, 6, 4, 0), (7, 3, 1, 5)])
me_slice_001.polygons.foreach_set('use_smooth', [True] * 6)
_k = set([(0, 1), (0, 2), (0, 4), (1, 3), (1, 5), (2, 3), (2, 6), (3, 7), (4, 5), (4, 6), (5, 7), (6, 7)])
me_slice_001.attributes.new('sharp_edge', 'BOOLEAN', 'EDGE').data.foreach_set('value', [ (min(e.vertices), max(e.vertices)) in _k for e in me_slice_001.edges])
_k = {(0, 2): 1.0, (0, 1): 1.0, (1, 3): 1.0, (2, 3): 1.0, (2, 6): 1.0, (3, 7): 1.0, (6, 7): 1.0, (4, 6): 1.0, (5, 7): 1.0, (4, 5): 1.0, (0, 4): 1.0, (1, 5): 1.0}
me_slice_001.attributes.new('crease_edge', 'FLOAT', 'EDGE').data.foreach_set('value', [_k.get((min(e.vertices), max(e.vertices)), 0.0) for e in me_slice_001.edges])
_uv = me_slice_001.uv_layers.new(name='UVMap')
_uv.uv.foreach_set('vector', [0.375, 0.0, 0.625, 0.0, 0.625, 0.25, 0.375, 0.25, 0.375, 0.25, 0.625, 0.25, 0.625, 0.5, 0.375, 0.5, 0.375, 0.5, 0.625, 0.5, 0.625, 0.75, 0.375, 0.75, 0.375, 0.75, 0.625, 0.75, 0.625, 1.0, 0.375, 1.0, 0.125, 0.5, 0.375, 0.5, 0.375, 0.75, 0.125, 0.75, 0.625, 0.5, 0.875, 0.5, 0.875, 0.75, 0.625, 0.75])
me_slice_001.use_remesh_fix_poles = True
me_slice_001.use_remesh_preserve_attributes = False
me_slice_001.update()
me_cutter = bpy.data.meshes.new('Cutter')
me_cutter.from_pydata([(-0.3423, -0.03007, -0.1111), (-0.3423, -0.03007, 0.1111), (-0.3423, 0.03007, -0.1111), (-0.3423, 0.03007, 0.1111), (0.3423, -0.03007, -0.1111), (0.3423, -0.03007, 0.1111), (0.3423, 0.03007, -0.1111), (0.3423, 0.03007, 0.1111)], [], [(0, 1, 3, 2), (2, 3, 7, 6), (6, 7, 5, 4), (4, 5, 1, 0), (2, 6, 4, 0), (7, 3, 1, 5)])
me_cutter.polygons.foreach_set('use_smooth', [True] * 6)
me_cutter.use_remesh_fix_poles = True
me_cutter.use_remesh_preserve_attributes = False
me_cutter.update()
me_cutter_010 = bpy.data.meshes.new('Cutter.010')
me_cutter_010.from_pydata([(-0.2122, -0.0374, -0.084), (-0.2122, -0.0374, 0.084), (-0.2122, 0.0374, -0.084), (-0.2122, 0.0374, 0.084), (0.2122, -0.0374, -0.084), (0.2122, -0.0374, 0.084), (0.2122, 0.0374, -0.084), (0.2122, 0.0374, 0.084)], [], [(0, 1, 3, 2), (2, 3, 7, 6), (6, 7, 5, 4), (4, 5, 1, 0), (2, 6, 4, 0), (7, 3, 1, 5)])
me_cutter_010.polygons.foreach_set('use_smooth', [True] * 6)
me_cutter_010.use_remesh_fix_poles = True
me_cutter_010.use_remesh_preserve_attributes = False
me_cutter_010.update()
me_cutter_014 = bpy.data.meshes.new('Cutter.014')
me_cutter_014.from_pydata([(-1.49e-08, 0.04177, -0.1197), (-0.008149, 0.04097, -0.1197), (-0.01598, 0.03859, -0.1197), (-0.02321, 0.03473, -0.1197), (-0.02954, 0.02954, -0.1197), (-0.03473, 0.02321, -0.1197), (-0.03859, 0.01598, -0.1197), (-0.04097, 0.008149, -0.1197), (-0.04177, -1.799e-08, -0.1197), (-0.04097, -0.008149, -0.1197), (-0.03859, -0.01598, -0.1197), (-0.03473, -0.02321, -0.1197), (-0.02954, -0.02954, -0.1197), (-0.02321, -0.03473, -0.1197), (-0.01598, -0.03859, -0.1197), (-0.008149, -0.04097, -0.1197), (-2.98e-08, -0.04177, -0.1197), (0.008149, -0.04097, -0.1197), (0.01598, -0.03859, -0.1197), (0.02321, -0.03473, -0.1197), (0.02954, -0.02954, -0.1197), (0.03473, -0.02321, -0.1197), (0.03859, -0.01598, -0.1197), (0.04097, -0.008149, -0.1197), (0.04177, -1.799e-08, -0.1197), (0.04097, 0.008149, -0.1197), (0.03859, 0.01598, -0.1197), (0.03473, 0.02321, -0.1197), (0.02954, 0.02954, -0.1197), (0.02321, 0.03473, -0.1197), (0.01598, 0.03859, -0.1197), (0.008149, 0.04097, -0.1197), (-1.49e-08, 0.04177, 0.01933), (-0.008149, 0.04097, 0.01933), (-0.01598, 0.03859, 0.01933), (-0.02321, 0.03473, 0.01933), (-0.02954, 0.02954, 0.01933), (-0.03473, 0.02321, 0.01933), (-0.03859, 0.01598, 0.01933), (-0.04097, 0.008149, 0.01933), (-0.04177, -1.63e-09, 0.01933), (-0.04097, -0.008149, 0.01933), (-0.03859, -0.01598, 0.01933), (-0.03473, -0.02321, 0.01933), (-0.02954, -0.02954, 0.01933), (-0.02321, -0.03473, 0.01933), (-0.01598, -0.03859, 0.01933), (-0.008149, -0.04097, 0.01933), (-2.98e-08, -0.04177, 0.01933), (0.008149, -0.04097, 0.01933), (0.01598, -0.03859, 0.01933), (0.02321, -0.03473, 0.01933), (0.02954, -0.02954, 0.01933), (0.03473, -0.02321, 0.01933), (0.03859, -0.01598, 0.01933), (0.04097, -0.008149, 0.01933), (0.04177, -1.63e-09, 0.01933), (0.04097, 0.008149, 0.01933), (0.03859, 0.01598, 0.01933), (0.03473, 0.02321, 0.01933), (0.02954, 0.02954, 0.01933), (0.02321, 0.03473, 0.01933), (0.01598, 0.03859, 0.01933), (0.008149, 0.04097, 0.01933)], [], [(32, 63, 31, 0), (35, 34, 2, 3), (62, 61, 29, 30), (61, 60, 28, 29), (60, 59, 27, 28), (59, 58, 26, 27), (58, 57, 25, 26), (57, 56, 24, 25), (56, 55, 23, 24), (55, 54, 22, 23), (54, 53, 21, 22), (53, 52, 20, 21), (52, 51, 19, 20), (51, 50, 18, 19), (50, 49, 17, 18), (49, 48, 16, 17), (48, 47, 15, 16), (47, 46, 14, 15), (46, 45, 13, 14), (45, 44, 12, 13), (44, 43, 11, 12), (43, 42, 10, 11), (42, 41, 9, 10), (41, 40, 8, 9), (40, 39, 7, 8), (39, 38, 6, 7), (38, 37, 5, 6), (37, 36, 4, 5), (36, 35, 3, 4), (33, 32, 0, 1), (34, 33, 1, 2), (63, 62, 30, 31), (0, 31, 30, 29, 28, 27, 26, 25, 24, 23, 22, 21, 20, 19, 18, 17, 16, 15, 14, 13, 12, 11, 10, 9, 8, 7, 6, 5, 4, 3, 2, 1), (62, 63, 32, 33, 34, 35, 36, 37, 38, 39, 40, 41, 42, 43, 44, 45, 46, 47, 48, 49, 50, 51, 52, 53, 54, 55, 56, 57, 58, 59, 60, 61)])
me_cutter_014.polygons.foreach_set('use_smooth', [True] * 34)
me_cutter_014.use_remesh_fix_poles = True
me_cutter_014.use_remesh_preserve_attributes = False
me_cutter_014.update()
me_cutter_019 = bpy.data.meshes.new('Cutter.019')
me_cutter_019.from_pydata([(-0.1421, -0.02582, -0.1712), (-0.1421, -0.02582, 0.1712), (-0.1421, 0.02582, -0.1712), (-0.1421, 0.02582, 0.1712), (0.1421, -0.02582, -0.1712), (0.1421, -0.02582, 0.1712), (0.1421, 0.02582, -0.1712), (0.1421, 0.02582, 0.1712)], [], [(0, 1, 3, 2), (2, 3, 7, 6), (6, 7, 5, 4), (4, 5, 1, 0), (2, 6, 4, 0), (7, 3, 1, 5)])
me_cutter_019.polygons.foreach_set('use_smooth', [True] * 6)
me_cutter_019.use_remesh_fix_poles = True
me_cutter_019.use_remesh_preserve_attributes = False
me_cutter_019.update()
me_cutter_023 = bpy.data.meshes.new('Cutter.023')
me_cutter_023.from_pydata([(7.451e-09, 0.06019, -0.1348), (-0.01174, 0.05903, -0.1348), (-0.02303, 0.0556, -0.1348), (-0.03344, 0.05004, -0.1348), (-0.04256, 0.04256, -0.1348), (-0.05004, 0.03344, -0.1348), (-0.0556, 0.02303, -0.1348), (-0.05903, 0.01174, -0.1348), (-0.06019, 0.0, -0.1348), (-0.05903, -0.01174, -0.1348), (-0.0556, -0.02303, -0.1348), (-0.05004, -0.03344, -0.1348), (-0.04256, -0.04256, -0.1348), (-0.03344, -0.05004, -0.1348), (-0.02303, -0.0556, -0.1348), (-0.01174, -0.05903, -0.1348), (-7.451e-09, -0.06019, -0.1348), (0.01174, -0.05903, -0.1348), (0.02303, -0.0556, -0.1348), (0.03344, -0.05004, -0.1348), (0.04256, -0.04256, -0.1348), (0.05004, -0.03344, -0.1348), (0.0556, -0.02303, -0.1348), (0.05903, -0.01174, -0.1348), (0.06019, 0.0, -0.1348), (0.05903, 0.01174, -0.1348), (0.0556, 0.02303, -0.1348), (0.05004, 0.03344, -0.1348), (0.04256, 0.04256, -0.1348), (0.03344, 0.05004, -0.1348), (0.02303, 0.0556, -0.1348), (0.01174, 0.05903, -0.1348), (7.451e-09, 0.06019, 0.1348), (-0.01174, 0.05903, 0.1348), (-0.02303, 0.0556, 0.1348), (-0.03344, 0.05004, 0.1348), (-0.04256, 0.04256, 0.1348), (-0.05004, 0.03344, 0.1348), (-0.0556, 0.02303, 0.1348), (-0.05903, 0.01174, 0.1348), (-0.06019, 0.0, 0.1348), (-0.05903, -0.01174, 0.1348), (-0.0556, -0.02303, 0.1348), (-0.05004, -0.03344, 0.1348), (-0.04256, -0.04256, 0.1348), (-0.03344, -0.05004, 0.1348), (-0.02303, -0.0556, 0.1348), (-0.01174, -0.05903, 0.1348), (-7.451e-09, -0.06019, 0.1348), (0.01174, -0.05903, 0.1348), (0.02303, -0.0556, 0.1348), (0.03344, -0.05004, 0.1348), (0.04256, -0.04256, 0.1348), (0.05004, -0.03344, 0.1348), (0.0556, -0.02303, 0.1348), (0.05903, -0.01174, 0.1348), (0.06019, 0.0, 0.1348), (0.05903, 0.01174, 0.1348), (0.0556, 0.02303, 0.1348), (0.05004, 0.03344, 0.1348), (0.04256, 0.04256, 0.1348), (0.03344, 0.05004, 0.1348), (0.02303, 0.0556, 0.1348), (0.01174, 0.05903, 0.1348)], [], [(32, 63, 31, 0), (35, 34, 2, 3), (62, 61, 29, 30), (61, 60, 28, 29), (60, 59, 27, 28), (59, 58, 26, 27), (58, 57, 25, 26), (57, 56, 24, 25), (56, 55, 23, 24), (55, 54, 22, 23), (54, 53, 21, 22), (53, 52, 20, 21), (52, 51, 19, 20), (51, 50, 18, 19), (50, 49, 17, 18), (49, 48, 16, 17), (48, 47, 15, 16), (47, 46, 14, 15), (46, 45, 13, 14), (45, 44, 12, 13), (44, 43, 11, 12), (43, 42, 10, 11), (42, 41, 9, 10), (41, 40, 8, 9), (40, 39, 7, 8), (39, 38, 6, 7), (38, 37, 5, 6), (37, 36, 4, 5), (36, 35, 3, 4), (33, 32, 0, 1), (34, 33, 1, 2), (63, 62, 30, 31), (0, 31, 30, 29, 28, 27, 26, 25, 24, 23, 22, 21, 20, 19, 18, 17, 16, 15, 14, 13, 12, 11, 10, 9, 8, 7, 6, 5, 4, 3, 2, 1), (62, 63, 32, 33, 34, 35, 36, 37, 38, 39, 40, 41, 42, 43, 44, 45, 46, 47, 48, 49, 50, 51, 52, 53, 54, 55, 56, 57, 58, 59, 60, 61)])
me_cutter_023.polygons.foreach_set('use_smooth', [True] * 34)
me_cutter_023.use_remesh_fix_poles = True
me_cutter_023.use_remesh_preserve_attributes = False
me_cutter_023.update()
me_cutter_005 = bpy.data.meshes.new('Cutter.005')
me_cutter_005.from_pydata([(-0.3445, -0.03026, -0.0738), (-0.3445, -0.03026, 0.0738), (-0.3445, 0.03026, -0.0738), (-0.3445, 0.03026, 0.0738), (0.3445, -0.03026, -0.0738), (0.3445, -0.03026, 0.0738), (0.3445, 0.03026, -0.0738), (0.3445, 0.03026, 0.0738)], [], [(0, 1, 3, 2), (2, 3, 7, 6), (6, 7, 5, 4), (4, 5, 1, 0), (2, 6, 4, 0), (7, 3, 1, 5)])
me_cutter_005.polygons.foreach_set('use_smooth', [True] * 6)
me_cutter_005.use_remesh_fix_poles = True
me_cutter_005.use_remesh_preserve_attributes = False
me_cutter_005.update()
me_cutter_031 = bpy.data.meshes.new('Cutter.031')
me_cutter_031.from_pydata([(7.451e-09, 0.02054, -0.04625), (-0.004007, 0.02015, -0.04625), (-0.007861, 0.01898, -0.04625), (-0.01141, 0.01708, -0.04625), (-0.01452, 0.01452, -0.04625), (-0.01708, 0.01141, -0.04625), (-0.01898, 0.007861, -0.04625), (-0.02015, 0.004007, -0.04625), (-0.02054, 0.0, -0.04625), (-0.02015, -0.004007, -0.04625), (-0.01898, -0.007861, -0.04625), (-0.01708, -0.01141, -0.04625), (-0.01452, -0.01452, -0.04625), (-0.01141, -0.01708, -0.04625), (-0.007861, -0.01898, -0.04625), (-0.004007, -0.02015, -0.04625), (-7.451e-09, -0.02054, -0.04625), (0.004007, -0.02015, -0.04625), (0.007861, -0.01898, -0.04625), (0.01141, -0.01708, -0.04625), (0.01452, -0.01452, -0.04625), (0.01708, -0.01141, -0.04625), (0.01898, -0.007861, -0.04625), (0.02015, -0.004007, -0.04625), (0.02054, 0.0, -0.04625), (0.02015, 0.004007, -0.04625), (0.01898, 0.007861, -0.04625), (0.01708, 0.01141, -0.04625), (0.01452, 0.01452, -0.04625), (0.01141, 0.01708, -0.04625), (0.007861, 0.01898, -0.04625), (0.004007, 0.02015, -0.04625), (7.451e-09, 0.02054, 0.04625), (-0.004007, 0.02015, 0.04625), (-0.007861, 0.01898, 0.04625), (-0.01141, 0.01708, 0.04625), (-0.01452, 0.01452, 0.04625), (-0.01708, 0.01141, 0.04625), (-0.01898, 0.007861, 0.04625), (-0.02015, 0.004007, 0.04625), (-0.02054, 0.0, 0.04625), (-0.02015, -0.004007, 0.04625), (-0.01898, -0.007861, 0.04625), (-0.01708, -0.01141, 0.04625), (-0.01452, -0.01452, 0.04625), (-0.01141, -0.01708, 0.04625), (-0.007861, -0.01898, 0.04625), (-0.004007, -0.02015, 0.04625), (-7.451e-09, -0.02054, 0.04625), (0.004007, -0.02015, 0.04625), (0.007861, -0.01898, 0.04625), (0.01141, -0.01708, 0.04625), (0.01452, -0.01452, 0.04625), (0.01708, -0.01141, 0.04625), (0.01898, -0.007861, 0.04625), (0.02015, -0.004007, 0.04625), (0.02054, 0.0, 0.04625), (0.02015, 0.004007, 0.04625), (0.01898, 0.007861, 0.04625), (0.01708, 0.01141, 0.04625), (0.01452, 0.01452, 0.04625), (0.01141, 0.01708, 0.04625), (0.007861, 0.01898, 0.04625), (0.004007, 0.02015, 0.04625)], [], [(32, 63, 31, 0), (35, 34, 2, 3), (62, 61, 29, 30), (61, 60, 28, 29), (60, 59, 27, 28), (59, 58, 26, 27), (58, 57, 25, 26), (57, 56, 24, 25), (56, 55, 23, 24), (55, 54, 22, 23), (54, 53, 21, 22), (53, 52, 20, 21), (52, 51, 19, 20), (51, 50, 18, 19), (50, 49, 17, 18), (49, 48, 16, 17), (48, 47, 15, 16), (47, 46, 14, 15), (46, 45, 13, 14), (45, 44, 12, 13), (44, 43, 11, 12), (43, 42, 10, 11), (42, 41, 9, 10), (41, 40, 8, 9), (40, 39, 7, 8), (39, 38, 6, 7), (38, 37, 5, 6), (37, 36, 4, 5), (36, 35, 3, 4), (33, 32, 0, 1), (34, 33, 1, 2), (63, 62, 30, 31), (0, 31, 30, 29, 28, 27, 26, 25, 24, 23, 22, 21, 20, 19, 18, 17, 16, 15, 14, 13, 12, 11, 10, 9, 8, 7, 6, 5, 4, 3, 2, 1), (62, 63, 32, 33, 34, 35, 36, 37, 38, 39, 40, 41, 42, 43, 44, 45, 46, 47, 48, 49, 50, 51, 52, 53, 54, 55, 56, 57, 58, 59, 60, 61)])
me_cutter_031.polygons.foreach_set('use_smooth', [True] * 34)
me_cutter_031.use_remesh_fix_poles = True
me_cutter_031.use_remesh_preserve_attributes = False
me_cutter_031.update()

# ---- objects
ob_light = bpy.data.objects.new('Light', light_light)
ob_camera = bpy.data.objects.new('Camera', cam_camera)
ob_cube_001 = bpy.data.objects.new('Cube.001', me_cube_003)
ob_slice = bpy.data.objects.new('Slice', me_slice_004)
ob_slice_001 = bpy.data.objects.new('Slice.001', me_slice)
ob_screen = bpy.data.objects.new('screen', me_cube_001)
ob_slice_002 = bpy.data.objects.new('Slice.002', me_slice_001)
ob_cutter = bpy.data.objects.new('Cutter', me_cutter)
ob_cutter_010 = bpy.data.objects.new('Cutter.010', me_cutter_010)
ob_cutter_014 = bpy.data.objects.new('Cutter.014', me_cutter_014)
ob_cutter_019 = bpy.data.objects.new('Cutter.019', me_cutter_019)
ob_cutter_023 = bpy.data.objects.new('Cutter.023', me_cutter_023)
ob_cutter_005 = bpy.data.objects.new('Cutter.005', me_cutter_005)
ob_cutter_031 = bpy.data.objects.new('Cutter.031', me_cutter_031)

# ---- transforms, parenting, visibility, modifiers, constraints
ob_light.location = (4.076, 1.005, 5.904)
ob_light.rotation_euler = (0.6503, 0.05522, 1.866)
ob_light.lock_rotations_4d = False
ob_light.empty_display_type = 'ARROWS'
ob_light.color = (0.0, 0.0, 0.0, 0.0)
ob_light.lineart.crease_threshold = 0.0
ob_camera.location = (7.359, -6.926, 4.958)
ob_camera.rotation_euler = (1.109, 0.0, 0.8149)
ob_camera.lock_rotations_4d = False
ob_camera.empty_display_type = 'ARROWS'
ob_camera.color = (0.0, 0.0, 0.0, 0.0)
ob_camera.display_type = 'WIRE'
ob_camera.lineart.crease_threshold = 0.0
ob_cube_001.location = (0.0, 0.0, 0.0)
_m = ob_cube_001.modifiers.new('Boolean', 'BOOLEAN')
_m.object = ob_cutter
_m.solver = 'FAST'
_m = ob_cube_001.modifiers.new('Boolean.001', 'BOOLEAN')
_m.object = ob_cutter_010
_m.solver = 'FAST'
_m = ob_cube_001.modifiers.new('Boolean.002', 'BOOLEAN')
_m.object = ob_cutter_014
_m.solver = 'FAST'
_m = ob_cube_001.modifiers.new('Boolean.003', 'BOOLEAN')
_m.object = ob_cutter_019
_m.solver = 'FAST'
_m = ob_cube_001.modifiers.new('Boolean.004', 'BOOLEAN')
_m.object = ob_cutter_023
_m.solver = 'FAST'
_m = ob_cube_001.modifiers.new('Boolean.005', 'BOOLEAN')
_m.object = ob_cutter_005
_m.solver = 'FAST'
_m = ob_cube_001.modifiers.new('Boolean.006', 'BOOLEAN')
_m.object = ob_cutter_031
_m.solver = 'FAST'
_m = ob_cube_001.modifiers.new('Bevel', 'BEVEL')
_m.width = 0.006644
_m.width_pct = 0.006644
_m.segments = 5
_m.use_clamp_overlap = False
_m.profile = 0.7
_m.miter_outer = 'MITER_ARC'
_m = ob_cube_001.modifiers.new('Auto Smooth', 'NODES')
_m.node_group = ng_auto_smooth
_gi = [s.identifier for s in ng_auto_smooth.interface.items_tree if s.item_type == 'SOCKET' and s.in_out == 'INPUT']
_m[_gi[1]] = 1.047  # Angle
ob_slice.parent = ob_cube_001
ob_slice.location = (0.01198, 0.0, 0.0)
_m = ob_slice.modifiers.new('Boolean', 'BOOLEAN')
_m.object = ob_cutter
_m.operation = 'INTERSECT'
_m.solver = 'FAST'
_m = ob_slice.modifiers.new('Bevel', 'BEVEL')
_m.width = 0.02864
_m.width_pct = 0.02864
_m.segments = 5
_m.use_clamp_overlap = False
_m.profile = 0.7
_m.miter_outer = 'MITER_ARC'
_m = ob_slice.modifiers.new('Auto Smooth', 'NODES')
_m.node_group = ng_auto_smooth
_gi = [s.identifier for s in ng_auto_smooth.interface.items_tree if s.item_type == 'SOCKET' and s.in_out == 'INPUT']
_m[_gi[1]] = 1.047  # Angle
ob_slice_001.parent = ob_cube_001
ob_slice_001.location = (0.006851, 0.0, 0.0)
_m = ob_slice_001.modifiers.new('Boolean', 'BOOLEAN')
_m.object = ob_cutter
_m.solver = 'FAST'
_m = ob_slice_001.modifiers.new('Boolean.001', 'BOOLEAN')
_m.object = ob_cutter_010
_m.operation = 'INTERSECT'
_m.solver = 'FAST'
_m = ob_slice_001.modifiers.new('Bevel', 'BEVEL')
_m.width = 0.008644
_m.width_pct = 0.008644
_m.segments = 5
_m.profile = 0.7
_m.miter_outer = 'MITER_ARC'
_m = ob_slice_001.modifiers.new('Auto Smooth', 'NODES')
_m.node_group = ng_auto_smooth
_gi = [s.identifier for s in ng_auto_smooth.interface.items_tree if s.item_type == 'SOCKET' and s.in_out == 'INPUT']
_m[_gi[1]] = 1.047  # Angle
ob_screen.location = (0.0, 0.0, 0.0)
_m = ob_screen.modifiers.new('Boolean', 'BOOLEAN')
_m.object = ob_cutter
_m.solver = 'FAST'
_m = ob_screen.modifiers.new('Boolean.001', 'BOOLEAN')
_m.object = ob_cutter_010
_m.solver = 'FAST'
_m = ob_screen.modifiers.new('Boolean.002', 'BOOLEAN')
_m.object = ob_cutter_014
_m.solver = 'FAST'
_m = ob_screen.modifiers.new('Boolean.003', 'BOOLEAN')
_m.object = ob_cutter_019
_m.solver = 'FAST'
_m = ob_screen.modifiers.new('Boolean.004', 'BOOLEAN')
_m.object = ob_cutter_023
_m.solver = 'FAST'
_m = ob_screen.modifiers.new('Bevel', 'BEVEL')
_m.width = 0.01064
_m.width_pct = 0.01064
_m.segments = 5
_m.use_clamp_overlap = False
_m.profile = 0.7
_m.miter_outer = 'MITER_ARC'
_m = ob_screen.modifiers.new('Auto Smooth', 'NODES')
_m.node_group = ng_auto_smooth
_gi = [s.identifier for s in ng_auto_smooth.interface.items_tree if s.item_type == 'SOCKET' and s.in_out == 'INPUT']
_m[_gi[1]] = 1.047  # Angle
ob_slice_002.parent = ob_cube_001
ob_slice_002.location = (-0.002214, 0.0, 0.0)
_m = ob_slice_002.modifiers.new('Boolean', 'BOOLEAN')
_m.object = ob_cutter
_m.solver = 'FAST'
_m = ob_slice_002.modifiers.new('Boolean.001', 'BOOLEAN')
_m.object = ob_cutter_010
_m.solver = 'FAST'
_m = ob_slice_002.modifiers.new('Boolean.002', 'BOOLEAN')
_m.object = ob_cutter_014
_m.solver = 'FAST'
_m = ob_slice_002.modifiers.new('Boolean.003', 'BOOLEAN')
_m.object = ob_cutter_019
_m.solver = 'FAST'
_m = ob_slice_002.modifiers.new('Boolean.004', 'BOOLEAN')
_m.object = ob_cutter_023
_m.solver = 'FAST'
_m = ob_slice_002.modifiers.new('Boolean.005', 'BOOLEAN')
_m.object = ob_cutter_005
_m.operation = 'INTERSECT'
_m.solver = 'FAST'
_m = ob_slice_002.modifiers.new('Bevel', 'BEVEL')
_m.width = 0.001644
_m.width_pct = 0.001644
_m.segments = 3
_m.use_clamp_overlap = False
_m.profile = 0.7
_m.miter_outer = 'MITER_ARC'
_m = ob_slice_002.modifiers.new('Auto Smooth', 'NODES')
_m.node_group = ng_auto_smooth
_gi = [s.identifier for s in ng_auto_smooth.interface.items_tree if s.item_type == 'SOCKET' and s.in_out == 'INPUT']
_m[_gi[1]] = 1.047  # Angle
ob_cutter.parent = ob_cube_001
ob_cutter.location = (0.9125, 1.156, -0.004514)
ob_cutter.rotation_euler = (1.571, 1.192e-07, 1.571)
ob_cutter.scale = (1.0, 1.0, 1.0)
ob_cutter.hide_render = True
ob_cutter.visible_camera = False
ob_cutter.visible_diffuse = False
ob_cutter.visible_glossy = False
ob_cutter.visible_transmission = False
ob_cutter.visible_volume_scatter = False
ob_cutter.display_type = 'WIRE'
_m = ob_cutter.modifiers.new('Bevel', 'BEVEL')
_m.width = 0.03007
_m.width_pct = 0.03007
_m.segments = 4
_m.limit_method = 'WEIGHT'
_m = ob_cutter.modifiers.new('Weld', 'WELD')
_m.merge_threshold = 0.0001
_m = ob_cutter.modifiers.new('Auto Smooth', 'NODES')
_m.node_group = ng_auto_smooth
_gi = [s.identifier for s in ng_auto_smooth.interface.items_tree if s.item_type == 'SOCKET' and s.in_out == 'INPUT']
_m[_gi[1]] = 0.5236  # Angle
ob_cutter_010.parent = ob_cube_001
ob_cutter_010.location = (0.9821, 0.4165, -0.0009974)
ob_cutter_010.rotation_euler = (1.571, 1.192e-07, 1.571)
ob_cutter_010.scale = (1.0, 1.0, 1.0)
ob_cutter_010.hide_render = True
ob_cutter_010.visible_camera = False
ob_cutter_010.visible_diffuse = False
ob_cutter_010.visible_glossy = False
ob_cutter_010.visible_transmission = False
ob_cutter_010.visible_volume_scatter = False
ob_cutter_010.display_type = 'WIRE'
_m = ob_cutter_010.modifiers.new('Bevel', 'BEVEL')
_m.width = 0.0374
_m.width_pct = 0.0374
_m.segments = 4
_m.limit_method = 'WEIGHT'
_m = ob_cutter_010.modifiers.new('Weld', 'WELD')
_m.merge_threshold = 0.0001
_m = ob_cutter_010.modifiers.new('Auto Smooth', 'NODES')
_m.node_group = ng_auto_smooth
_gi = [s.identifier for s in ng_auto_smooth.interface.items_tree if s.item_type == 'SOCKET' and s.in_out == 'INPUT']
_m[_gi[1]] = 0.5236  # Angle
ob_cutter_014.parent = ob_cube_001
ob_cutter_014.location = (0.3022, -2.083, -0.01272)
ob_cutter_014.rotation_euler = (1.571, -0.0, 0.0)
ob_cutter_014.scale = (0.7774, 0.7774, 0.7774)
ob_cutter_014.hide_render = True
ob_cutter_014.visible_camera = False
ob_cutter_014.visible_diffuse = False
ob_cutter_014.visible_glossy = False
ob_cutter_014.visible_transmission = False
ob_cutter_014.visible_volume_scatter = False
ob_cutter_014.display_type = 'WIRE'
_m = ob_cutter_014.modifiers.new('Array', 'ARRAY')
_m.count = 5
_m.use_constant_offset = True
_m.constant_offset_displace = (0.01309, 0.0, 0.0)
_m.relative_offset_displace = (1.18, 0.0, 0.0)
_m = ob_cutter_014.modifiers.new('Auto Smooth', 'NODES')
_m.node_group = ng_auto_smooth
_gi = [s.identifier for s in ng_auto_smooth.interface.items_tree if s.item_type == 'SOCKET' and s.in_out == 'INPUT']
_m[_gi[1]] = 0.5236  # Angle
ob_cutter_019.parent = ob_cube_001
ob_cutter_019.location = (-0.005379, -1.931, -0.006609)
ob_cutter_019.rotation_euler = (1.571, -0.0, 0.0)
ob_cutter_019.hide_render = True
ob_cutter_019.visible_camera = False
ob_cutter_019.visible_diffuse = False
ob_cutter_019.visible_glossy = False
ob_cutter_019.visible_transmission = False
ob_cutter_019.visible_volume_scatter = False
ob_cutter_019.display_type = 'WIRE'
_m = ob_cutter_019.modifiers.new('Bevel', 'BEVEL')
_m.width = 0.02606
_m.width_pct = 0.02606
_m.segments = 9
_m.limit_method = 'WEIGHT'
_m = ob_cutter_019.modifiers.new('Weld', 'WELD')
_m.merge_threshold = 0.0001
_m = ob_cutter_019.modifiers.new('Auto Smooth', 'NODES')
_m.node_group = ng_auto_smooth
_gi = [s.identifier for s in ng_auto_smooth.interface.items_tree if s.item_type == 'SOCKET' and s.in_out == 'INPUT']
_m[_gi[1]] = 0.5236  # Angle
ob_cutter_023.parent = ob_cube_001
ob_cutter_023.location = (-0.5775, -2.014, 0.0003733)
ob_cutter_023.rotation_euler = (1.571, -0.0, 0.0)
ob_cutter_023.scale = (0.9597, 0.9597, 0.9597)
ob_cutter_023.hide_render = True
ob_cutter_023.visible_camera = False
ob_cutter_023.visible_diffuse = False
ob_cutter_023.visible_glossy = False
ob_cutter_023.visible_transmission = False
ob_cutter_023.visible_volume_scatter = False
ob_cutter_023.display_type = 'WIRE'
_m = ob_cutter_023.modifiers.new('Auto Smooth', 'NODES')
_m.node_group = ng_auto_smooth
_gi = [s.identifier for s in ng_auto_smooth.interface.items_tree if s.item_type == 'SOCKET' and s.in_out == 'INPUT']
_m[_gi[1]] = 0.5236  # Angle
ob_cutter_005.parent = ob_cube_001
ob_cutter_005.location = (-0.943, 1.147, -0.006649)
ob_cutter_005.rotation_euler = (1.571, -1.192e-07, -1.571)
ob_cutter_005.scale = (1.0, 1.0, 1.0)
ob_cutter_005.hide_render = True
ob_cutter_005.visible_camera = False
ob_cutter_005.visible_diffuse = False
ob_cutter_005.visible_glossy = False
ob_cutter_005.visible_transmission = False
ob_cutter_005.visible_volume_scatter = False
ob_cutter_005.display_type = 'WIRE'
_m = ob_cutter_005.modifiers.new('Bevel', 'BEVEL')
_m.width = 0.03007
_m.width_pct = 0.03007
_m.segments = 4
_m.limit_method = 'WEIGHT'
_m = ob_cutter_005.modifiers.new('Weld', 'WELD')
_m.merge_threshold = 0.0001
_m = ob_cutter_005.modifiers.new('Auto Smooth', 'NODES')
_m.node_group = ng_auto_smooth
_gi = [s.identifier for s in ng_auto_smooth.interface.items_tree if s.item_type == 'SOCKET' and s.in_out == 'INPUT']
_m[_gi[1]] = 0.5236  # Angle
ob_cutter_031.parent = ob_cube_001
ob_cutter_031.location = (-0.9635, 0.7512, -0.005811)
ob_cutter_031.rotation_euler = (1.571, -1.192e-07, -1.571)
ob_cutter_031.hide_render = True
ob_cutter_031.visible_camera = False
ob_cutter_031.visible_diffuse = False
ob_cutter_031.visible_glossy = False
ob_cutter_031.visible_transmission = False
ob_cutter_031.visible_volume_scatter = False
ob_cutter_031.display_type = 'WIRE'
_m = ob_cutter_031.modifiers.new('Auto Smooth', 'NODES')
_m.node_group = ng_auto_smooth
_gi = [s.identifier for s in ng_auto_smooth.interface.items_tree if s.item_type == 'SOCKET' and s.in_out == 'INPUT']
_m[_gi[1]] = 0.5236  # Angle

# ---- collection membership
col_collection.objects.link(ob_light)
col_collection.objects.link(ob_camera)
col_collection.objects.link(ob_cube_001)
col_collection.objects.link(ob_slice)
col_collection.objects.link(ob_slice_001)
col_collection.objects.link(ob_screen)
col_collection.objects.link(ob_slice_002)
col_cutters.objects.link(ob_cutter)
col_cutters.objects.link(ob_cutter_010)
col_cutters.objects.link(ob_cutter_014)
col_cutters.objects.link(ob_cutter_019)
col_cutters.objects.link(ob_cutter_023)
col_cutters.objects.link(ob_cutter_005)
col_cutters.objects.link(ob_cutter_031)

# ---- scene / render settings (as saved in the file)
scene.camera = ob_camera
scene.frame_start = 1; scene.frame_end = 250; scene.frame_set(1)
scene.render.engine = 'BLENDER_EEVEE_NEXT'
scene.cycles.use_denoising = False
scene.cycles.samples = 128
scene.cycles.sampling_pattern = 'TABULATED_SOBOL'
scene.cycles.use_adaptive_sampling = False
scene.cycles.use_light_tree = False
scene.view_settings.view_transform = 'Filmic'
bpy.context.view_layer.update()
